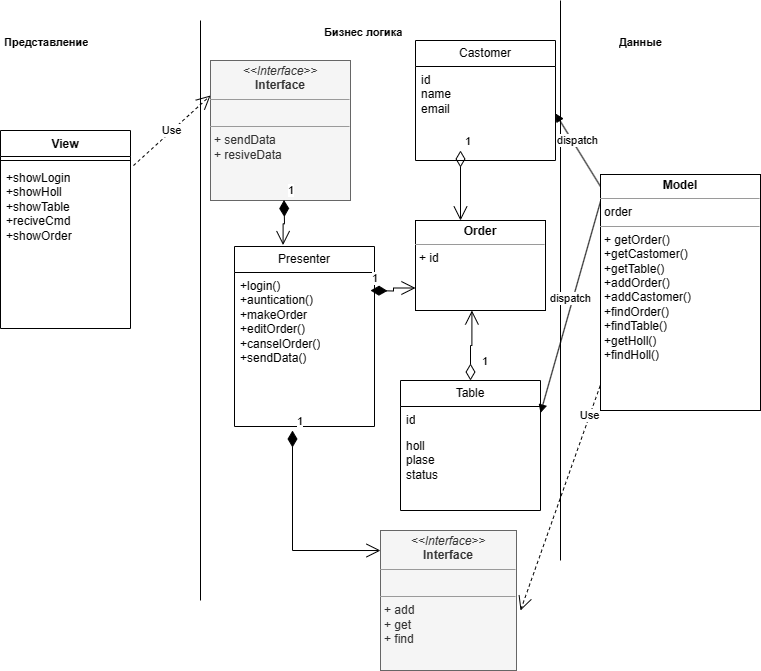

The diagram above was exported from draw.io. Its source (the exported page's mxGraphModel, read from the mxfile embedded in the PNG):
<mxGraphModel dx="1508" dy="831" grid="1" gridSize="10" guides="1" tooltips="1" connect="1" arrows="1" fold="1" page="1" pageScale="1" pageWidth="827" pageHeight="1169" background="#FFFFFF" math="0" shadow="0">
  <root>
    <mxCell id="0" />
    <mxCell id="1" parent="0" />
    <mxCell id="wInCx-GZL1fIjLkMgZWp-1" value="" style="endArrow=none;html=1;rounded=0;" parent="1" edge="1">
      <mxGeometry width="50" height="50" relative="1" as="geometry">
        <mxPoint x="240" y="760" as="sourcePoint" />
        <mxPoint x="240" y="180" as="targetPoint" />
      </mxGeometry>
    </mxCell>
    <mxCell id="wInCx-GZL1fIjLkMgZWp-2" value="" style="endArrow=none;html=1;rounded=0;" parent="1" edge="1">
      <mxGeometry width="50" height="50" relative="1" as="geometry">
        <mxPoint x="600" y="720" as="sourcePoint" />
        <mxPoint x="600" y="160" as="targetPoint" />
      </mxGeometry>
    </mxCell>
    <mxCell id="wInCx-GZL1fIjLkMgZWp-4" value="&lt;h1 style=&quot;font-size: 11px;&quot;&gt;Представление&lt;/h1&gt;" style="text;html=1;spacing=4;spacingTop=-20;whiteSpace=wrap;overflow=hidden;rounded=0;fontSize=11;" parent="1" vertex="1">
      <mxGeometry x="40" y="200" width="160" height="20" as="geometry" />
    </mxCell>
    <mxCell id="wInCx-GZL1fIjLkMgZWp-5" value="&lt;h1 style=&quot;font-size: 11px;&quot;&gt;Бизнес логика&lt;/h1&gt;" style="text;html=1;spacing=4;spacingTop=-20;whiteSpace=wrap;overflow=hidden;rounded=0;fontSize=11;" parent="1" vertex="1">
      <mxGeometry x="360" y="190" width="160" height="20" as="geometry" />
    </mxCell>
    <mxCell id="wInCx-GZL1fIjLkMgZWp-6" value="&lt;h1 style=&quot;font-size: 11px;&quot;&gt;Данные&lt;/h1&gt;" style="text;html=1;spacing=4;spacingTop=-20;whiteSpace=wrap;overflow=hidden;rounded=0;fontSize=11;" parent="1" vertex="1">
      <mxGeometry x="655" y="200" width="110" height="20" as="geometry" />
    </mxCell>
    <mxCell id="wInCx-GZL1fIjLkMgZWp-7" value="View" style="swimlane;fontStyle=1;align=center;verticalAlign=top;childLayout=stackLayout;horizontal=1;startSize=26;horizontalStack=0;resizeParent=1;resizeParentMax=0;resizeLast=0;collapsible=1;marginBottom=0;whiteSpace=wrap;html=1;" parent="1" vertex="1">
      <mxGeometry x="40" y="290" width="130" height="198" as="geometry" />
    </mxCell>
    <mxCell id="wInCx-GZL1fIjLkMgZWp-9" value="" style="line;strokeWidth=1;align=left;verticalAlign=middle;spacingTop=-1;spacingLeft=3;spacingRight=3;rotatable=0;labelPosition=right;points=[];portConstraint=eastwest;" parent="wInCx-GZL1fIjLkMgZWp-7" vertex="1">
      <mxGeometry y="26" width="130" height="8" as="geometry" />
    </mxCell>
    <mxCell id="wInCx-GZL1fIjLkMgZWp-10" value="+showLogin&lt;br&gt;+showHoll&lt;br&gt;+showTable&lt;br&gt;+reciveCmd&lt;br&gt;+showOrder" style="text;align=left;verticalAlign=top;spacingLeft=4;spacingRight=4;overflow=hidden;rotatable=0;points=[[0,0.5],[1,0.5]];portConstraint=eastwest;whiteSpace=wrap;html=1;" parent="wInCx-GZL1fIjLkMgZWp-7" vertex="1">
      <mxGeometry y="34" width="130" height="164" as="geometry" />
    </mxCell>
    <mxCell id="wInCx-GZL1fIjLkMgZWp-12" value="Presenter" style="swimlane;fontStyle=0;childLayout=stackLayout;horizontal=1;startSize=26;horizontalStack=0;resizeParent=1;resizeParentMax=0;resizeLast=0;collapsible=1;marginBottom=0;whiteSpace=wrap;html=1;" parent="1" vertex="1">
      <mxGeometry x="274" y="406" width="140" height="180" as="geometry" />
    </mxCell>
    <mxCell id="wInCx-GZL1fIjLkMgZWp-13" value="+login()&lt;br&gt;+auntication()&lt;br&gt;+makeOrder&lt;br&gt;+editOrder()&lt;br&gt;+canselOrder()&lt;br&gt;+sendData()&lt;br&gt;" style="text;align=left;verticalAlign=top;spacingLeft=4;spacingRight=4;overflow=hidden;rotatable=0;points=[[0,0.5],[1,0.5]];portConstraint=eastwest;whiteSpace=wrap;html=1;" parent="wInCx-GZL1fIjLkMgZWp-12" vertex="1">
      <mxGeometry y="26" width="140" height="154" as="geometry" />
    </mxCell>
    <mxCell id="Z2E4qffy_s1uEGkVUCFL-17" value="1" style="endArrow=open;html=1;endSize=12;startArrow=diamondThin;startSize=14;startFill=1;edgeStyle=orthogonalEdgeStyle;align=left;verticalAlign=bottom;rounded=0;entryX=0;entryY=0.75;entryDx=0;entryDy=0;" edge="1" parent="wInCx-GZL1fIjLkMgZWp-12" target="Z2E4qffy_s1uEGkVUCFL-6">
      <mxGeometry x="-1" y="3" relative="1" as="geometry">
        <mxPoint x="136" y="44" as="sourcePoint" />
        <mxPoint x="296" y="44" as="targetPoint" />
      </mxGeometry>
    </mxCell>
    <mxCell id="wInCx-GZL1fIjLkMgZWp-16" value="Castomer" style="swimlane;fontStyle=0;childLayout=stackLayout;horizontal=1;startSize=26;horizontalStack=0;resizeParent=1;resizeParentMax=0;resizeLast=0;collapsible=1;marginBottom=0;whiteSpace=wrap;html=1;" parent="1" vertex="1">
      <mxGeometry x="455" y="200" width="140" height="120" as="geometry" />
    </mxCell>
    <mxCell id="wInCx-GZL1fIjLkMgZWp-17" value="&lt;span style=&quot;background-color: rgb(255, 255, 255);&quot;&gt;id&lt;br&gt;name&lt;br&gt;email&lt;/span&gt;" style="text;align=left;verticalAlign=top;spacingLeft=4;spacingRight=4;overflow=hidden;rotatable=0;points=[[0,0.5],[1,0.5]];portConstraint=eastwest;whiteSpace=wrap;html=1;" parent="wInCx-GZL1fIjLkMgZWp-16" vertex="1">
      <mxGeometry y="26" width="140" height="94" as="geometry" />
    </mxCell>
    <mxCell id="wInCx-GZL1fIjLkMgZWp-20" value="Table" style="swimlane;fontStyle=0;childLayout=stackLayout;horizontal=1;startSize=26;horizontalStack=0;resizeParent=1;resizeParentMax=0;resizeLast=0;collapsible=1;marginBottom=0;whiteSpace=wrap;html=1;" parent="1" vertex="1">
      <mxGeometry x="440" y="540" width="140" height="130" as="geometry" />
    </mxCell>
    <mxCell id="wInCx-GZL1fIjLkMgZWp-22" value="id" style="text;align=left;verticalAlign=top;spacingLeft=4;spacingRight=4;overflow=hidden;rotatable=0;points=[[0,0.5],[1,0.5]];portConstraint=eastwest;whiteSpace=wrap;html=1;" parent="wInCx-GZL1fIjLkMgZWp-20" vertex="1">
      <mxGeometry y="26" width="140" height="26" as="geometry" />
    </mxCell>
    <mxCell id="wInCx-GZL1fIjLkMgZWp-23" value="holl&lt;br&gt;plase&lt;br&gt;status" style="text;align=left;verticalAlign=top;spacingLeft=4;spacingRight=4;overflow=hidden;rotatable=0;points=[[0,0.5],[1,0.5]];portConstraint=eastwest;whiteSpace=wrap;html=1;" parent="wInCx-GZL1fIjLkMgZWp-20" vertex="1">
      <mxGeometry y="52" width="140" height="78" as="geometry" />
    </mxCell>
    <mxCell id="wInCx-GZL1fIjLkMgZWp-24" value="&lt;p style=&quot;margin:0px;margin-top:4px;text-align:center;&quot;&gt;&lt;i&gt;&amp;lt;&amp;lt;Interface&amp;gt;&amp;gt;&lt;/i&gt;&lt;br&gt;&lt;b&gt;Interface&lt;/b&gt;&lt;/p&gt;&lt;hr size=&quot;1&quot;&gt;&lt;p style=&quot;margin:0px;margin-left:4px;&quot;&gt;&lt;br&gt;&lt;/p&gt;&lt;hr size=&quot;1&quot;&gt;&lt;p style=&quot;margin:0px;margin-left:4px;&quot;&gt;+ sendData&lt;br&gt;+ resiveData&lt;/p&gt;" style="verticalAlign=top;align=left;overflow=fill;fontSize=12;fontFamily=Helvetica;html=1;whiteSpace=wrap;fillColor=#f5f5f5;fontColor=#333333;strokeColor=#666666;" parent="1" vertex="1">
      <mxGeometry x="250" y="220" width="140" height="140" as="geometry" />
    </mxCell>
    <mxCell id="wInCx-GZL1fIjLkMgZWp-25" value="&lt;p style=&quot;margin:0px;margin-top:4px;text-align:center;&quot;&gt;&lt;i&gt;&amp;lt;&amp;lt;Interface&amp;gt;&amp;gt;&lt;/i&gt;&lt;br&gt;&lt;b&gt;Interface&lt;/b&gt;&lt;/p&gt;&lt;hr size=&quot;1&quot;&gt;&lt;p style=&quot;margin:0px;margin-left:4px;&quot;&gt;&lt;br&gt;&lt;/p&gt;&lt;hr size=&quot;1&quot;&gt;&lt;p style=&quot;margin:0px;margin-left:4px;&quot;&gt;+ add&lt;/p&gt;&lt;p style=&quot;margin:0px;margin-left:4px;&quot;&gt;+ get&lt;/p&gt;&lt;p style=&quot;margin:0px;margin-left:4px;&quot;&gt;+ find&lt;/p&gt;" style="verticalAlign=top;align=left;overflow=fill;fontSize=12;fontFamily=Helvetica;html=1;whiteSpace=wrap;fillColor=#f5f5f5;fontColor=#333333;strokeColor=#666666;" parent="1" vertex="1">
      <mxGeometry x="420" y="690" width="136" height="140" as="geometry" />
    </mxCell>
    <mxCell id="nNGSK2eRBrGpjEZbU902-1" value="Use" style="endArrow=open;endSize=12;dashed=1;html=1;rounded=0;exitX=1.023;exitY=0.177;exitDx=0;exitDy=0;exitPerimeter=0;entryX=0;entryY=0.25;entryDx=0;entryDy=0;" parent="1" source="wInCx-GZL1fIjLkMgZWp-7" target="wInCx-GZL1fIjLkMgZWp-24" edge="1">
      <mxGeometry width="160" relative="1" as="geometry">
        <mxPoint x="100" y="332.5" as="sourcePoint" />
        <mxPoint x="260" y="332.5" as="targetPoint" />
      </mxGeometry>
    </mxCell>
    <mxCell id="nNGSK2eRBrGpjEZbU902-2" value="1" style="endArrow=open;html=1;endSize=12;startArrow=diamondThin;startSize=14;startFill=1;edgeStyle=orthogonalEdgeStyle;align=left;verticalAlign=bottom;rounded=0;entryX=0.347;entryY=-0.008;entryDx=0;entryDy=0;entryPerimeter=0;" parent="1" target="wInCx-GZL1fIjLkMgZWp-12" edge="1">
      <mxGeometry x="-1" y="3" relative="1" as="geometry">
        <mxPoint x="323.5" y="359.5" as="sourcePoint" />
        <mxPoint x="389.5" y="179.5" as="targetPoint" />
      </mxGeometry>
    </mxCell>
    <mxCell id="nNGSK2eRBrGpjEZbU902-12" value="1" style="endArrow=open;html=1;endSize=12;startArrow=diamondThin;startSize=14;startFill=1;edgeStyle=orthogonalEdgeStyle;align=left;verticalAlign=bottom;rounded=0;entryX=0;entryY=0.143;entryDx=0;entryDy=0;entryPerimeter=0;" parent="1" target="wInCx-GZL1fIjLkMgZWp-25" edge="1">
      <mxGeometry x="-1" y="3" relative="1" as="geometry">
        <mxPoint x="332" y="590" as="sourcePoint" />
        <mxPoint x="410" y="710" as="targetPoint" />
        <Array as="points">
          <mxPoint x="332" y="710" />
        </Array>
      </mxGeometry>
    </mxCell>
    <mxCell id="nNGSK2eRBrGpjEZbU902-14" value="Use" style="endArrow=open;endSize=12;dashed=1;html=1;rounded=0;exitX=0.413;exitY=1.087;exitDx=0;exitDy=0;exitPerimeter=0;" parent="1" edge="1">
      <mxGeometry width="160" relative="1" as="geometry">
        <mxPoint x="697.8200000000002" y="381.22" as="sourcePoint" />
        <mxPoint x="560" y="770" as="targetPoint" />
        <Array as="points" />
      </mxGeometry>
    </mxCell>
    <mxCell id="nNGSK2eRBrGpjEZbU902-15" value="dispatch" style="html=1;verticalAlign=bottom;endArrow=block;curved=0;rounded=0;exitX=0;exitY=0.5;exitDx=0;exitDy=0;entryX=1;entryY=0.5;entryDx=0;entryDy=0;" parent="1" target="wInCx-GZL1fIjLkMgZWp-17" edge="1">
      <mxGeometry width="80" relative="1" as="geometry">
        <mxPoint x="640" y="346" as="sourcePoint" />
        <mxPoint x="450" y="430" as="targetPoint" />
      </mxGeometry>
    </mxCell>
    <mxCell id="nNGSK2eRBrGpjEZbU902-16" value="dispatch" style="html=1;verticalAlign=bottom;endArrow=block;curved=0;rounded=0;exitX=0;exitY=0.75;exitDx=0;exitDy=0;entryX=1;entryY=0.25;entryDx=0;entryDy=0;" parent="1" target="wInCx-GZL1fIjLkMgZWp-20" edge="1">
      <mxGeometry width="80" relative="1" as="geometry">
        <mxPoint x="640" y="361" as="sourcePoint" />
        <mxPoint x="450" y="430" as="targetPoint" />
      </mxGeometry>
    </mxCell>
    <mxCell id="Z2E4qffy_s1uEGkVUCFL-5" value="&lt;p style=&quot;margin:0px;margin-top:4px;text-align:center;&quot;&gt;&lt;b&gt;Model&lt;/b&gt;&lt;/p&gt;&lt;hr size=&quot;1&quot;&gt;&lt;p style=&quot;margin:0px;margin-left:4px;&quot;&gt;order&lt;/p&gt;&lt;hr size=&quot;1&quot;&gt;&lt;p style=&quot;margin:0px;margin-left:4px;&quot;&gt;+ getOrder()&lt;/p&gt;&lt;p style=&quot;margin:0px;margin-left:4px;&quot;&gt;+getCastomer()&lt;/p&gt;&lt;p style=&quot;margin:0px;margin-left:4px;&quot;&gt;+getTable()&lt;/p&gt;&lt;p style=&quot;margin:0px;margin-left:4px;&quot;&gt;+addOrder()&lt;/p&gt;&lt;p style=&quot;margin:0px;margin-left:4px;&quot;&gt;+addCastomer()&lt;/p&gt;&lt;p style=&quot;margin:0px;margin-left:4px;&quot;&gt;+findOrder()&lt;/p&gt;&lt;p style=&quot;margin:0px;margin-left:4px;&quot;&gt;+findTable()&lt;/p&gt;&lt;p style=&quot;margin:0px;margin-left:4px;&quot;&gt;+getHoll()&lt;/p&gt;&lt;p style=&quot;margin:0px;margin-left:4px;&quot;&gt;+findHoll()&lt;/p&gt;" style="verticalAlign=top;align=left;overflow=fill;fontSize=12;fontFamily=Helvetica;html=1;whiteSpace=wrap;" vertex="1" parent="1">
      <mxGeometry x="640" y="334" width="160" height="236" as="geometry" />
    </mxCell>
    <mxCell id="Z2E4qffy_s1uEGkVUCFL-6" value="&lt;p style=&quot;margin:0px;margin-top:4px;text-align:center;&quot;&gt;&lt;b&gt;Order&lt;/b&gt;&lt;/p&gt;&lt;hr size=&quot;1&quot;&gt;&lt;p style=&quot;margin:0px;margin-left:4px;&quot;&gt;+ id&lt;/p&gt;" style="verticalAlign=top;align=left;overflow=fill;fontSize=12;fontFamily=Helvetica;html=1;whiteSpace=wrap;" vertex="1" parent="1">
      <mxGeometry x="455" y="380" width="130" height="90" as="geometry" />
    </mxCell>
    <mxCell id="Z2E4qffy_s1uEGkVUCFL-11" value="1" style="endArrow=open;html=1;endSize=12;startArrow=diamondThin;startSize=14;startFill=0;edgeStyle=orthogonalEdgeStyle;align=left;verticalAlign=bottom;rounded=0;" edge="1" parent="1">
      <mxGeometry x="-1" y="3" relative="1" as="geometry">
        <mxPoint x="500" y="310" as="sourcePoint" />
        <mxPoint x="500" y="380" as="targetPoint" />
      </mxGeometry>
    </mxCell>
    <mxCell id="Z2E4qffy_s1uEGkVUCFL-13" value="1" style="endArrow=open;html=1;endSize=12;startArrow=diamondThin;startSize=14;startFill=0;edgeStyle=orthogonalEdgeStyle;align=left;verticalAlign=bottom;rounded=0;entryX=0.434;entryY=1;entryDx=0;entryDy=0;entryPerimeter=0;exitX=0.5;exitY=0;exitDx=0;exitDy=0;" edge="1" parent="1" source="wInCx-GZL1fIjLkMgZWp-20" target="Z2E4qffy_s1uEGkVUCFL-6">
      <mxGeometry x="-0.7199" y="-10" relative="1" as="geometry">
        <mxPoint x="510" y="530" as="sourcePoint" />
        <mxPoint x="510" y="390" as="targetPoint" />
        <mxPoint as="offset" />
      </mxGeometry>
    </mxCell>
  </root>
</mxGraphModel>